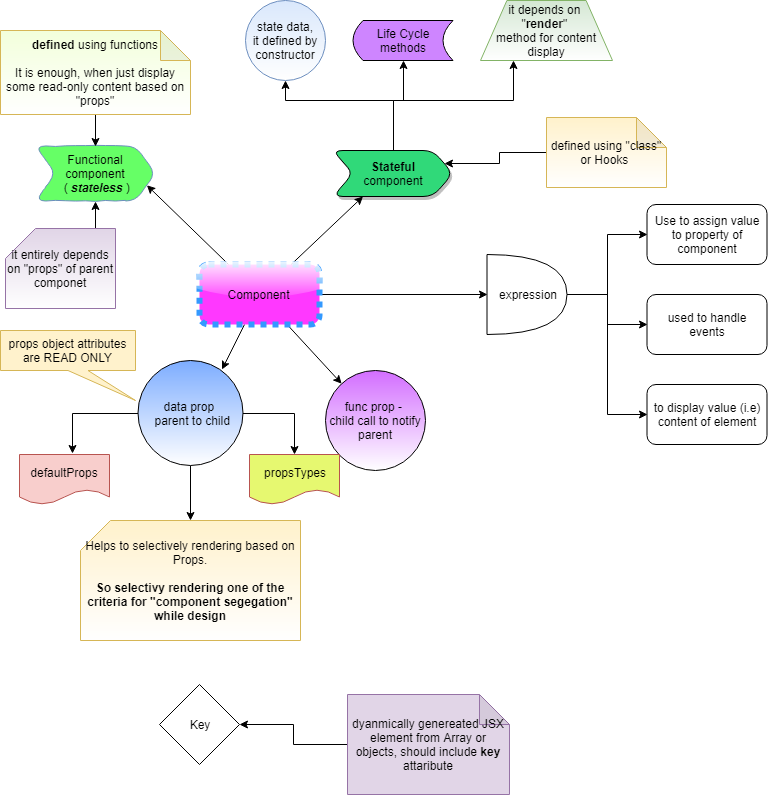

The diagram above was exported from draw.io. Its source (the exported page's mxGraphModel, read from the mxfile embedded in the PNG):
<mxGraphModel dx="854" dy="496" grid="1" gridSize="10" guides="1" tooltips="1" connect="1" arrows="1" fold="1" page="1" pageScale="1" pageWidth="850" pageHeight="1100" math="0" shadow="0">
  <root>
    <mxCell id="0" />
    <mxCell id="1" parent="0" />
    <mxCell id="pl8v-mGqc_6PKp38HcgN-1" value="state data,&lt;br&gt;it defined by constructor" style="ellipse;whiteSpace=wrap;html=1;aspect=fixed;fillColor=#dae8fc;strokeColor=#6c8ebf;gradientColor=#ffffff;" parent="1" vertex="1">
      <mxGeometry x="270" y="20" width="80" height="80" as="geometry" />
    </mxCell>
    <mxCell id="5iVcOwG-8B1WMqtXSWvw-2" style="edgeStyle=orthogonalEdgeStyle;rounded=0;orthogonalLoop=1;jettySize=auto;html=1;" parent="1" source="pl8v-mGqc_6PKp38HcgN-2" target="5iVcOwG-8B1WMqtXSWvw-1" edge="1">
      <mxGeometry relative="1" as="geometry" />
    </mxCell>
    <mxCell id="j0hvXxkAfflyuHD-HgyG-4" style="edgeStyle=orthogonalEdgeStyle;rounded=0;orthogonalLoop=1;jettySize=auto;html=1;entryX=0.589;entryY=-0.02;entryDx=0;entryDy=0;entryPerimeter=0;" parent="1" source="pl8v-mGqc_6PKp38HcgN-2" target="j0hvXxkAfflyuHD-HgyG-3" edge="1">
      <mxGeometry relative="1" as="geometry" />
    </mxCell>
    <mxCell id="j0hvXxkAfflyuHD-HgyG-6" style="edgeStyle=orthogonalEdgeStyle;rounded=0;orthogonalLoop=1;jettySize=auto;html=1;entryX=0.5;entryY=0;entryDx=0;entryDy=0;" parent="1" source="pl8v-mGqc_6PKp38HcgN-2" target="j0hvXxkAfflyuHD-HgyG-5" edge="1">
      <mxGeometry relative="1" as="geometry" />
    </mxCell>
    <mxCell id="pl8v-mGqc_6PKp38HcgN-2" value="data prop&amp;nbsp;&lt;br&gt;&amp;nbsp;parent to child" style="ellipse;whiteSpace=wrap;html=1;aspect=fixed;fillColor=#7DADFF;gradientColor=#ffffff;" parent="1" vertex="1">
      <mxGeometry x="162.5" y="380" width="105" height="105" as="geometry" />
    </mxCell>
    <mxCell id="pl8v-mGqc_6PKp38HcgN-3" value="Key" style="rhombus;whiteSpace=wrap;html=1;" parent="1" vertex="1">
      <mxGeometry x="170" y="690" width="80" height="80" as="geometry" />
    </mxCell>
    <mxCell id="65SCovjVtblWCUPB5uOe-4" style="edgeStyle=none;rounded=0;orthogonalLoop=1;jettySize=auto;html=1;entryX=0.25;entryY=1;entryDx=0;entryDy=0;" parent="1" source="pl8v-mGqc_6PKp38HcgN-4" target="65SCovjVtblWCUPB5uOe-2" edge="1">
      <mxGeometry relative="1" as="geometry" />
    </mxCell>
    <mxCell id="65SCovjVtblWCUPB5uOe-6" style="edgeStyle=none;rounded=0;orthogonalLoop=1;jettySize=auto;html=1;entryX=1;entryY=0.75;entryDx=0;entryDy=0;" parent="1" source="pl8v-mGqc_6PKp38HcgN-4" target="65SCovjVtblWCUPB5uOe-1" edge="1">
      <mxGeometry relative="1" as="geometry" />
    </mxCell>
    <mxCell id="65SCovjVtblWCUPB5uOe-9" style="edgeStyle=none;rounded=0;orthogonalLoop=1;jettySize=auto;html=1;entryX=0.8;entryY=0.086;entryDx=0;entryDy=0;entryPerimeter=0;" parent="1" source="pl8v-mGqc_6PKp38HcgN-4" target="pl8v-mGqc_6PKp38HcgN-2" edge="1">
      <mxGeometry relative="1" as="geometry" />
    </mxCell>
    <mxCell id="65SCovjVtblWCUPB5uOe-10" style="edgeStyle=none;rounded=0;orthogonalLoop=1;jettySize=auto;html=1;" parent="1" source="pl8v-mGqc_6PKp38HcgN-4" target="pl8v-mGqc_6PKp38HcgN-5" edge="1">
      <mxGeometry relative="1" as="geometry" />
    </mxCell>
    <mxCell id="j0hvXxkAfflyuHD-HgyG-2" style="edgeStyle=orthogonalEdgeStyle;rounded=0;orthogonalLoop=1;jettySize=auto;html=1;entryX=0;entryY=0.5;entryDx=0;entryDy=0;entryPerimeter=0;" parent="1" source="pl8v-mGqc_6PKp38HcgN-4" target="JjITcSlq7UmoMrpwfufr-1" edge="1">
      <mxGeometry relative="1" as="geometry" />
    </mxCell>
    <mxCell id="pl8v-mGqc_6PKp38HcgN-4" value="Component" style="rounded=1;whiteSpace=wrap;html=1;fillColor=#FF38FF;strokeWidth=6;strokeColor=#3399FF;dashed=1;dashPattern=1 1;glass=1;" parent="1" vertex="1">
      <mxGeometry x="224" y="284" width="120" height="60" as="geometry" />
    </mxCell>
    <mxCell id="pl8v-mGqc_6PKp38HcgN-5" value="func prop -&amp;nbsp;&lt;br&gt;child call to notify parent" style="ellipse;whiteSpace=wrap;html=1;aspect=fixed;fillColor=#D36EFF;gradientColor=#ffffff;" parent="1" vertex="1">
      <mxGeometry x="350" y="390" width="100" height="100" as="geometry" />
    </mxCell>
    <mxCell id="74AZgM8SUv6uIovcjsY1-1" value="Life Cycle methods" style="shape=dataStorage;whiteSpace=wrap;html=1;fillColor=#CE85FF;" parent="1" vertex="1">
      <mxGeometry x="377.5" y="40" width="100" height="40" as="geometry" />
    </mxCell>
    <mxCell id="JjITcSlq7UmoMrpwfufr-4" style="edgeStyle=orthogonalEdgeStyle;rounded=0;orthogonalLoop=1;jettySize=auto;html=1;entryX=0;entryY=0.5;entryDx=0;entryDy=0;" parent="1" source="JjITcSlq7UmoMrpwfufr-1" target="JjITcSlq7UmoMrpwfufr-2" edge="1">
      <mxGeometry relative="1" as="geometry" />
    </mxCell>
    <mxCell id="JjITcSlq7UmoMrpwfufr-5" style="edgeStyle=orthogonalEdgeStyle;rounded=0;orthogonalLoop=1;jettySize=auto;html=1;entryX=0;entryY=0.5;entryDx=0;entryDy=0;" parent="1" source="JjITcSlq7UmoMrpwfufr-1" target="JjITcSlq7UmoMrpwfufr-3" edge="1">
      <mxGeometry relative="1" as="geometry" />
    </mxCell>
    <mxCell id="JjITcSlq7UmoMrpwfufr-7" style="edgeStyle=orthogonalEdgeStyle;rounded=0;orthogonalLoop=1;jettySize=auto;html=1;entryX=0;entryY=0.5;entryDx=0;entryDy=0;" parent="1" source="JjITcSlq7UmoMrpwfufr-1" target="JjITcSlq7UmoMrpwfufr-6" edge="1">
      <mxGeometry relative="1" as="geometry" />
    </mxCell>
    <mxCell id="JjITcSlq7UmoMrpwfufr-1" value="expression" style="shape=or;whiteSpace=wrap;html=1;" parent="1" vertex="1">
      <mxGeometry x="497.5" y="260" width="80" height="80" as="geometry" />
    </mxCell>
    <mxCell id="JjITcSlq7UmoMrpwfufr-2" value="Use to assign value to property of component" style="rounded=1;whiteSpace=wrap;html=1;" parent="1" vertex="1">
      <mxGeometry x="657.5" y="210" width="120" height="60" as="geometry" />
    </mxCell>
    <mxCell id="JjITcSlq7UmoMrpwfufr-3" value="used to handle events" style="rounded=1;whiteSpace=wrap;html=1;" parent="1" vertex="1">
      <mxGeometry x="657.5" y="300" width="120" height="60" as="geometry" />
    </mxCell>
    <mxCell id="JjITcSlq7UmoMrpwfufr-6" value="to display value (i.e) content of element" style="rounded=1;whiteSpace=wrap;html=1;" parent="1" vertex="1">
      <mxGeometry x="657.5" y="390" width="120" height="60" as="geometry" />
    </mxCell>
    <mxCell id="65SCovjVtblWCUPB5uOe-1" value="Functional component&lt;br&gt;&amp;nbsp;( &lt;b&gt;&lt;i&gt;stateless &lt;/i&gt;&lt;/b&gt;)" style="shape=step;perimeter=stepPerimeter;whiteSpace=wrap;html=1;fixedSize=1;fillColor=#66FF66;strokeColor=#6c8ebf;rounded=1;comic=1;" parent="1" vertex="1">
      <mxGeometry x="60" y="165.5" width="120" height="55" as="geometry" />
    </mxCell>
    <mxCell id="5iVcOwG-8B1WMqtXSWvw-6" style="edgeStyle=orthogonalEdgeStyle;rounded=0;orthogonalLoop=1;jettySize=auto;html=1;" parent="1" target="pl8v-mGqc_6PKp38HcgN-1" edge="1">
      <mxGeometry relative="1" as="geometry">
        <mxPoint x="418" y="120" as="sourcePoint" />
      </mxGeometry>
    </mxCell>
    <mxCell id="5iVcOwG-8B1WMqtXSWvw-7" style="edgeStyle=orthogonalEdgeStyle;rounded=0;orthogonalLoop=1;jettySize=auto;html=1;" parent="1" source="65SCovjVtblWCUPB5uOe-2" target="74AZgM8SUv6uIovcjsY1-1" edge="1">
      <mxGeometry relative="1" as="geometry">
        <Array as="points">
          <mxPoint x="418" y="120" />
          <mxPoint x="428" y="120" />
        </Array>
      </mxGeometry>
    </mxCell>
    <mxCell id="mR7E5A2z_ZxTofG7t1bK-5" style="edgeStyle=orthogonalEdgeStyle;rounded=0;orthogonalLoop=1;jettySize=auto;html=1;entryX=0.25;entryY=1;entryDx=0;entryDy=0;" parent="1" target="mR7E5A2z_ZxTofG7t1bK-4" edge="1">
      <mxGeometry relative="1" as="geometry">
        <mxPoint x="418" y="120" as="sourcePoint" />
      </mxGeometry>
    </mxCell>
    <mxCell id="65SCovjVtblWCUPB5uOe-2" value="&lt;b&gt;Stateful&lt;/b&gt;&lt;br&gt;component" style="shape=step;perimeter=stepPerimeter;whiteSpace=wrap;html=1;fixedSize=1;fillColor=#30D979;rounded=1;shadow=1;" parent="1" vertex="1">
      <mxGeometry x="357.5" y="170" width="120" height="46" as="geometry" />
    </mxCell>
    <mxCell id="5iVcOwG-8B1WMqtXSWvw-1" value="Helps to selectively rendering based on Props.&lt;br&gt;&lt;br&gt;&lt;b&gt;So selectivy rendering one of the criteria for &quot;component segegation&quot; while design&lt;/b&gt;" style="shape=card;whiteSpace=wrap;html=1;fillColor=#fff2cc;strokeColor=#d6b656;gradientColor=#ffffff;" parent="1" vertex="1">
      <mxGeometry x="105" y="540" width="220" height="120" as="geometry" />
    </mxCell>
    <mxCell id="5iVcOwG-8B1WMqtXSWvw-5" style="edgeStyle=orthogonalEdgeStyle;rounded=0;orthogonalLoop=1;jettySize=auto;html=1;entryX=0.5;entryY=0;entryDx=0;entryDy=0;" parent="1" source="5iVcOwG-8B1WMqtXSWvw-4" target="65SCovjVtblWCUPB5uOe-1" edge="1">
      <mxGeometry relative="1" as="geometry" />
    </mxCell>
    <mxCell id="5iVcOwG-8B1WMqtXSWvw-4" value="&lt;span style=&quot;white-space: normal&quot;&gt;&lt;b&gt;defined &lt;/b&gt;using functions&lt;br&gt;&lt;br&gt;It is enough, when just display some read-only content based on &quot;props&quot;&lt;br&gt;&lt;/span&gt;" style="shape=note;whiteSpace=wrap;html=1;backgroundOutline=1;darkOpacity=0.05;fillColor=#F3FFDB;strokeColor=#d6b656;gradientColor=#ffffff;" parent="1" vertex="1">
      <mxGeometry x="25" y="50" width="190" height="84" as="geometry" />
    </mxCell>
    <mxCell id="j0hvXxkAfflyuHD-HgyG-1" value="props object attributes are READ ONLY" style="shape=callout;whiteSpace=wrap;html=1;perimeter=calloutPerimeter;position2=1;fillColor=#fff2cc;strokeColor=#d6b656;" parent="1" vertex="1">
      <mxGeometry x="25" y="350" width="135" height="70" as="geometry" />
    </mxCell>
    <mxCell id="j0hvXxkAfflyuHD-HgyG-3" value="defaultProps" style="shape=document;whiteSpace=wrap;html=1;boundedLbl=1;fillColor=#f8cecc;strokeColor=#b85450;" parent="1" vertex="1">
      <mxGeometry x="30" y="460" width="90" height="50" as="geometry" />
    </mxCell>
    <mxCell id="j0hvXxkAfflyuHD-HgyG-5" value="propsTypes" style="shape=document;whiteSpace=wrap;html=1;boundedLbl=1;fillColor=#E6F870;strokeColor=#b85450;" parent="1" vertex="1">
      <mxGeometry x="260" y="460" width="90" height="50" as="geometry" />
    </mxCell>
    <mxCell id="j0hvXxkAfflyuHD-HgyG-8" style="edgeStyle=orthogonalEdgeStyle;rounded=0;orthogonalLoop=1;jettySize=auto;html=1;entryX=1;entryY=0.25;entryDx=0;entryDy=0;" parent="1" source="j0hvXxkAfflyuHD-HgyG-7" target="65SCovjVtblWCUPB5uOe-2" edge="1">
      <mxGeometry relative="1" as="geometry" />
    </mxCell>
    <mxCell id="j0hvXxkAfflyuHD-HgyG-7" value="defined using &quot;class&quot; or Hooks&amp;nbsp;" style="shape=note;whiteSpace=wrap;html=1;backgroundOutline=1;darkOpacity=0.05;fillColor=#fff2cc;strokeColor=#d6b656;gradientColor=#ffffff;" parent="1" vertex="1">
      <mxGeometry x="571" y="137" width="120" height="70" as="geometry" />
    </mxCell>
    <mxCell id="mR7E5A2z_ZxTofG7t1bK-3" style="edgeStyle=orthogonalEdgeStyle;rounded=0;orthogonalLoop=1;jettySize=auto;html=1;exitX=0;exitY=0;exitDx=70;exitDy=0;exitPerimeter=0;entryX=0.5;entryY=1;entryDx=0;entryDy=0;" parent="1" source="mR7E5A2z_ZxTofG7t1bK-1" target="65SCovjVtblWCUPB5uOe-1" edge="1">
      <mxGeometry relative="1" as="geometry" />
    </mxCell>
    <mxCell id="mR7E5A2z_ZxTofG7t1bK-1" value="it entirely depends on &quot;props&quot; of parent componet" style="shape=card;whiteSpace=wrap;html=1;fillColor=#e1d5e7;strokeColor=#9673a6;gradientColor=#ffffff;" parent="1" vertex="1">
      <mxGeometry x="30" y="248" width="110" height="80" as="geometry" />
    </mxCell>
    <mxCell id="mR7E5A2z_ZxTofG7t1bK-4" value="it depends on &lt;br&gt;&quot;&lt;b&gt;render&lt;/b&gt;&quot; &lt;br&gt;method for content display" style="shape=trapezoid;perimeter=trapezoidPerimeter;whiteSpace=wrap;html=1;fillColor=#d5e8d4;strokeColor=#82b366;gradientColor=#ffffff;" parent="1" vertex="1">
      <mxGeometry x="505" y="20" width="132" height="60" as="geometry" />
    </mxCell>
    <mxCell id="mR7E5A2z_ZxTofG7t1bK-8" style="edgeStyle=orthogonalEdgeStyle;rounded=0;orthogonalLoop=1;jettySize=auto;html=1;entryX=1;entryY=0.5;entryDx=0;entryDy=0;" parent="1" source="mR7E5A2z_ZxTofG7t1bK-7" target="pl8v-mGqc_6PKp38HcgN-3" edge="1">
      <mxGeometry relative="1" as="geometry" />
    </mxCell>
    <mxCell id="mR7E5A2z_ZxTofG7t1bK-7" value="dyanmically genereated JSX element from Array or objects, should include &lt;b&gt;key &lt;/b&gt;attaribute" style="shape=note;whiteSpace=wrap;html=1;backgroundOutline=1;darkOpacity=0.05;fillColor=#e1d5e7;strokeColor=#9673a6;" parent="1" vertex="1">
      <mxGeometry x="358" y="700" width="162" height="100" as="geometry" />
    </mxCell>
  </root>
</mxGraphModel>